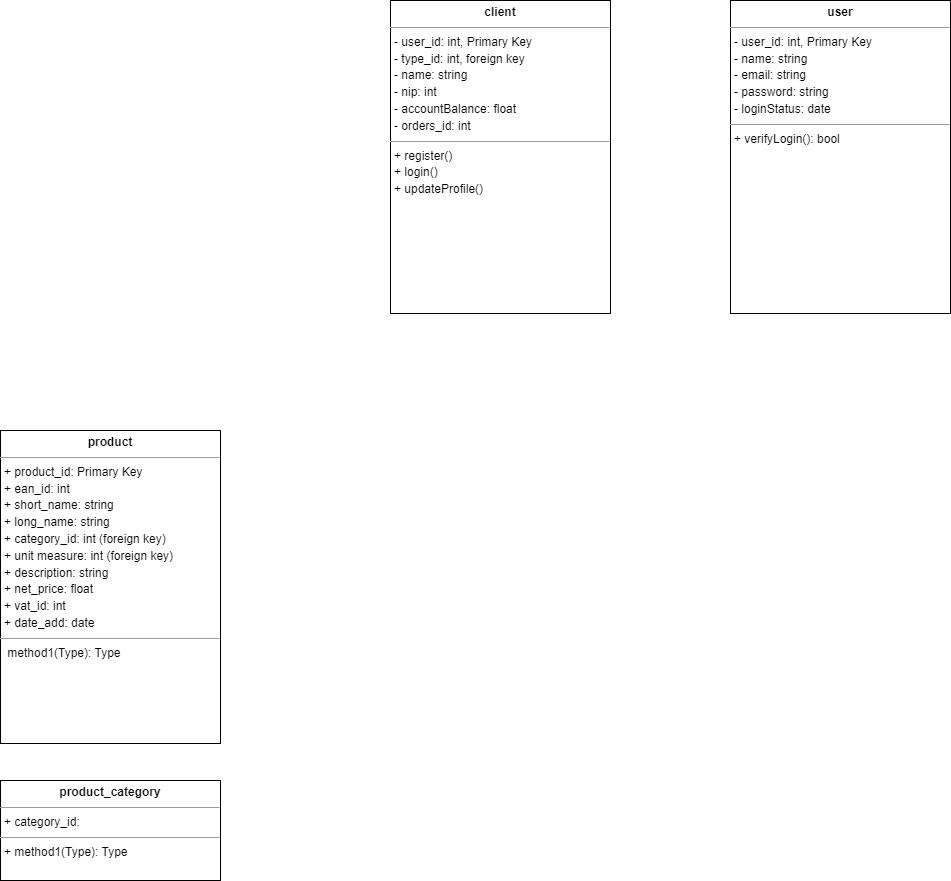

The diagram above was exported from draw.io. Its source (the exported page's mxGraphModel, read from the mxfile embedded in the PNG):
<mxGraphModel dx="1790" dy="1009" grid="1" gridSize="10" guides="1" tooltips="1" connect="1" arrows="1" fold="1" page="1" pageScale="1" pageWidth="850" pageHeight="1100" background="none" math="0" shadow="0">
  <root>
    <mxCell id="0" />
    <mxCell id="1" parent="0" />
    <mxCell id="5d2195bd80daf111-18" value="&lt;p style=&quot;margin: 4px 0px 0px; text-align: center; line-height: 140%;&quot;&gt;&lt;b&gt;product&lt;/b&gt;&lt;/p&gt;&lt;hr style=&quot;line-height: 140%;&quot; size=&quot;1&quot;&gt;&lt;p style=&quot;margin: 0px 0px 0px 4px; line-height: 140%;&quot;&gt;&lt;span style=&quot;background-color: initial;&quot;&gt;+&amp;nbsp;&lt;/span&gt;&lt;span style=&quot;background-color: initial;&quot;&gt;product_id: Primary Key&lt;/span&gt;&lt;br&gt;&lt;/p&gt;&lt;p style=&quot;margin: 0px 0px 0px 4px; line-height: 140%;&quot;&gt;+ ean_id: int&lt;/p&gt;&lt;p style=&quot;margin: 0px 0px 0px 4px; line-height: 140%;&quot;&gt;+ short_name: string&lt;br&gt;&lt;/p&gt;&lt;p style=&quot;margin: 0px 0px 0px 4px; line-height: 140%;&quot;&gt;+ long_name: string&lt;/p&gt;&lt;p style=&quot;margin: 0px 0px 0px 4px; line-height: 140%;&quot;&gt;&lt;span style=&quot;background-color: initial;&quot;&gt;+ category_id: int (foreign key)&lt;/span&gt;&lt;br&gt;&lt;/p&gt;&lt;p style=&quot;margin: 0px 0px 0px 4px; line-height: 140%;&quot;&gt;+ unit measure: int (foreign key)&lt;/p&gt;&lt;p style=&quot;margin: 0px 0px 0px 4px; line-height: 140%;&quot;&gt;+ description: string&lt;/p&gt;&lt;p style=&quot;margin: 0px 0px 0px 4px; line-height: 140%;&quot;&gt;+ net_price: float&lt;/p&gt;&lt;p style=&quot;margin: 0px 0px 0px 4px; line-height: 140%;&quot;&gt;+ vat_id: int&lt;/p&gt;&lt;p style=&quot;margin: 0px 0px 0px 4px; line-height: 140%;&quot;&gt;+ date_add: date&lt;/p&gt;&lt;hr style=&quot;line-height: 140%;&quot; size=&quot;1&quot;&gt;&lt;p style=&quot;margin: 0px 0px 0px 4px; line-height: 140%;&quot;&gt;&amp;nbsp;method1(Type): Type&lt;/p&gt;&lt;p style=&quot;margin: 0px 0px 0px 4px; line-height: 140%;&quot;&gt;&lt;br&gt;&lt;br&gt;&lt;/p&gt;" style="verticalAlign=top;align=left;overflow=fill;fontSize=12;fontFamily=Helvetica;html=1;rounded=0;shadow=0;comic=0;labelBackgroundColor=none;strokeWidth=1" parent="1" vertex="1">
      <mxGeometry x="40" y="440" width="220" height="313" as="geometry" />
    </mxCell>
    <mxCell id="g0YLnxrTbjtaAEK9dJnq-2" value="&lt;p style=&quot;margin: 4px 0px 0px; text-align: center; line-height: 140%;&quot;&gt;&lt;b&gt;product_category&lt;/b&gt;&lt;/p&gt;&lt;hr style=&quot;line-height: 140%;&quot; size=&quot;1&quot;&gt;&lt;p style=&quot;margin: 0px 0px 0px 4px; line-height: 140%;&quot;&gt;&lt;span style=&quot;background-color: initial;&quot;&gt;+ category_id:&lt;/span&gt;&lt;/p&gt;&lt;hr style=&quot;line-height: 140%;&quot; size=&quot;1&quot;&gt;&lt;p style=&quot;margin: 0px 0px 0px 4px; line-height: 140%;&quot;&gt;+ method1(Type): Type&lt;br&gt;&lt;br&gt;&lt;/p&gt;" style="verticalAlign=top;align=left;overflow=fill;fontSize=12;fontFamily=Helvetica;html=1;rounded=0;shadow=0;comic=0;labelBackgroundColor=none;strokeWidth=1" vertex="1" parent="1">
      <mxGeometry x="40" y="790" width="220" height="100" as="geometry" />
    </mxCell>
    <mxCell id="g0YLnxrTbjtaAEK9dJnq-22" value="&lt;p style=&quot;margin: 4px 0px 0px; text-align: center; line-height: 140%;&quot;&gt;&lt;b&gt;user&lt;/b&gt;&lt;/p&gt;&lt;hr style=&quot;line-height: 140%;&quot; size=&quot;1&quot;&gt;&lt;p style=&quot;margin: 0px 0px 0px 4px; line-height: 140%;&quot;&gt;- user_id: int, Primary Key&lt;/p&gt;&lt;p style=&quot;margin: 0px 0px 0px 4px; line-height: 140%;&quot;&gt;- name: string&lt;/p&gt;&lt;p style=&quot;margin: 0px 0px 0px 4px; line-height: 140%;&quot;&gt;- email: string&lt;/p&gt;&lt;p style=&quot;margin: 0px 0px 0px 4px; line-height: 140%;&quot;&gt;- password: string&lt;/p&gt;&lt;p style=&quot;margin: 0px 0px 0px 4px; line-height: 140%;&quot;&gt;- loginStatus: date&lt;/p&gt;&lt;hr style=&quot;line-height: 140%;&quot; size=&quot;1&quot;&gt;&lt;p style=&quot;margin: 0px 0px 0px 4px; line-height: 140%;&quot;&gt;+ verifyLogin(): bool&lt;br&gt;&lt;br&gt;&lt;/p&gt;" style="verticalAlign=top;align=left;overflow=fill;fontSize=12;fontFamily=Helvetica;html=1;rounded=0;shadow=0;comic=0;labelBackgroundColor=none;strokeWidth=1" vertex="1" parent="1">
      <mxGeometry x="770" y="10" width="220" height="313" as="geometry" />
    </mxCell>
    <mxCell id="g0YLnxrTbjtaAEK9dJnq-23" value="&lt;p style=&quot;margin: 4px 0px 0px; text-align: center; line-height: 140%;&quot;&gt;&lt;b&gt;client&lt;/b&gt;&lt;/p&gt;&lt;hr style=&quot;line-height: 140%;&quot; size=&quot;1&quot;&gt;&lt;p style=&quot;margin: 0px 0px 0px 4px; line-height: 140%;&quot;&gt;- user_id: int, Primary Key&lt;/p&gt;&lt;p style=&quot;margin: 0px 0px 0px 4px; line-height: 140%;&quot;&gt;- type_id: int, foreign key&lt;/p&gt;&lt;p style=&quot;margin: 0px 0px 0px 4px; line-height: 140%;&quot;&gt;- name: string&lt;/p&gt;&lt;p style=&quot;margin: 0px 0px 0px 4px; line-height: 140%;&quot;&gt;- nip: int&lt;br&gt;&lt;/p&gt;&lt;p style=&quot;margin: 0px 0px 0px 4px; line-height: 140%;&quot;&gt;- accountBalance: float&lt;/p&gt;&lt;p style=&quot;margin: 0px 0px 0px 4px; line-height: 140%;&quot;&gt;- orders_id: int&lt;/p&gt;&lt;hr style=&quot;line-height: 140%;&quot; size=&quot;1&quot;&gt;&lt;p style=&quot;margin: 0px 0px 0px 4px; line-height: 140%;&quot;&gt;+ register()&lt;/p&gt;&lt;p style=&quot;margin: 0px 0px 0px 4px; line-height: 140%;&quot;&gt;+ login()&lt;/p&gt;&lt;p style=&quot;margin: 0px 0px 0px 4px; line-height: 140%;&quot;&gt;+ updateProfile()&lt;br&gt;&lt;br&gt;&lt;/p&gt;" style="verticalAlign=top;align=left;overflow=fill;fontSize=12;fontFamily=Helvetica;html=1;rounded=0;shadow=0;comic=0;labelBackgroundColor=none;strokeWidth=1" vertex="1" parent="1">
      <mxGeometry x="430" y="10" width="220" height="313" as="geometry" />
    </mxCell>
  </root>
</mxGraphModel>